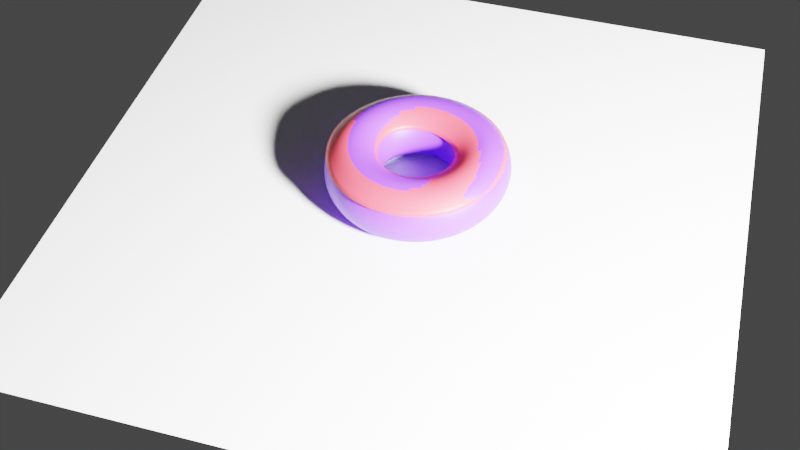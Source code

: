 # Source: donut.blend  (saved by Blender 2.90.8; exported with 4.5.12 LTS)
import bpy
from mathutils import Matrix  # noqa: F401  (used for matrix-valued properties, if any)

bpy.ops.wm.read_factory_settings(use_empty=True)
scene = bpy.context.scene
scene.name = 'Scene'

# ---- collections
col_collection = bpy.data.collections.new('Collection'); scene.collection.children.link(col_collection)

# ---- materials (node trees are filled in below, after node groups)
mat_material_002 = bpy.data.materials.new('Material.002')
mat_material_001 = bpy.data.materials.new('Material.001')

# ---- material node trees
mat_material_002.use_nodes = True; mat_material_002.node_tree.nodes.clear()
_N = mat_material_002.node_tree.nodes; _L = mat_material_002.node_tree.links
n0 = _N.new('ShaderNodeBsdfPrincipled'); n0.name = 'Principled BSDF'; n0.location = (10, 300)
n0.distribution = 'GGX'
n0.subsurface_method = 'BURLEY'
n0.inputs[0].default_value = (0.1836, 0.04033, 0.8, 1.0)
n0.inputs[3].default_value = 1.45
n0.inputs[27].default_value = (0.0, 0.0, 0.0, 1.0)
n0.inputs[28].default_value = 1.0
n1 = _N.new('ShaderNodeOutputMaterial'); n1.name = 'Material Output'; n1.location = (300, 300)
_L.new(n0.outputs[0], n1.inputs[0])
n1.is_active_output = True
mat_material_001.use_nodes = True; mat_material_001.node_tree.nodes.clear()
_N = mat_material_001.node_tree.nodes; _L = mat_material_001.node_tree.links
n0 = _N.new('ShaderNodeBsdfPrincipled'); n0.name = 'Principled BSDF'; n0.location = (10, 300)
n0.distribution = 'GGX'
n0.subsurface_method = 'BURLEY'
n0.inputs[0].default_value = (0.8, 0.05372, 0.08077, 1.0)
n0.inputs[3].default_value = 1.45
n0.inputs[27].default_value = (0.0, 0.0, 0.0, 1.0)
n0.inputs[28].default_value = 1.0
n1 = _N.new('ShaderNodeOutputMaterial'); n1.name = 'Material Output'; n1.location = (300, 300)
_L.new(n0.outputs[0], n1.inputs[0])
n1.is_active_output = True

# ---- world
world_world = bpy.data.worlds.new('World'); scene.world = world_world
world_world.use_nodes = True; world_world.node_tree.nodes.clear()
_N = world_world.node_tree.nodes; _L = world_world.node_tree.links
n0 = _N.new('ShaderNodeOutputWorld'); n0.name = 'World Output'; n0.location = (300, 300)
n1 = _N.new('ShaderNodeBackground'); n1.name = 'Background'; n1.location = (10, 300)
n1.inputs[0].default_value = (0.05088, 0.05088, 0.05088, 1.0)
_L.new(n1.outputs[0], n0.inputs[0])
n0.is_active_output = True
world_world.color = (0.05088, 0.05088, 0.05088)
world_world.use_sun_shadow = False
world_world.sun_shadow_jitter_overblur = 0.0

# ---- cameras
cam_camera = bpy.data.cameras.new('Camera')
cam_camera.clip_end = 100.0
cam_camera.ortho_scale = 7.314

# ---- lights
light_light = bpy.data.lights.new('Light', 'POINT')
light_light.transmission_factor = 0.0
light_light.energy = 1000.0
light_light.shadow_soft_size = 0.1
light_light.shadow_maximum_resolution = 0.006
light_light.use_absolute_resolution = True

# ---- meshes
me_torus = bpy.data.meshes.new('Torus')
me_torus.from_pydata([(0.1182, -0.04069, 0.02351), (0.1083, -0.04106, 0.0531), (0.08307, -0.04138, 0.07145), (0.05204, -0.04155, 0.07155), (0.02711, -0.04147, 0.05334), (0.01787, -0.04115, 0.02375), (0.02759, -0.04084, -0.0058), (0.05284, -0.04052, -0.02415), (0.08386, -0.04036, -0.02423), (0.1088, -0.04043, -0.006034), (0.1044, 0.01936, 0.02406), (0.09558, 0.0155, 0.05357), (0.07337, 0.007459, 0.07147), (0.04495, -0.005757, 0.07181), (0.02198, -0.01748, 0.05342), (0.01372, -0.02094, 0.02375), (0.02214, -0.017, -0.00558), (0.04511, -0.006663, -0.02384), (0.07331, 0.00587, -0.02382), (0.09597, 0.01581, -0.00552), (0.06769, 0.07005, 0.02366), (0.06322, 0.06908, 0.05123), (0.04819, 0.05573, 0.06833), (0.02587, 0.02764, 0.07024), (0.008597, 0.003618, 0.05311), (0.002419, -0.003747, 0.02338), (0.007692, 0.002997, -0.005593), (0.0243, 0.02159, -0.02373), (0.04489, 0.04445, -0.02366), (0.06139, 0.06273, -0.005333), (0.01376, 0.101, 0.02406), (0.01067, 0.09194, 0.05309), (0.003583, 0.07029, 0.07084), (-0.004889, 0.04087, 0.07097), (-0.01098, 0.01639, 0.0521), (-0.01384, 0.007559, 0.02259), (-0.01272, 0.01596, -0.006073), (-0.005999, 0.03936, -0.02384), (0.003521, 0.06871, -0.02382), (0.01107, 0.09226, -0.005521), (-0.04752, 0.1085, 0.0235), (-0.04672, 0.09867, 0.05306), (-0.04315, 0.07406, 0.07089), (-0.03747, 0.0444, 0.06986), (-0.03275, 0.02058, 0.05076), (-0.03224, 0.01102, 0.02152), (-0.03561, 0.01961, -0.00692), (-0.04004, 0.04381, -0.02437), (-0.04365, 0.07446, -0.02424), (-0.04632, 0.09926, -0.006038), (-0.1055, 0.09069, 0.0226), (-0.1002, 0.08242, 0.05184), (-0.08586, 0.0613, 0.06934), (-0.06769, 0.03557, 0.06827), (-0.05352, 0.01461, 0.04942), (-0.04991, 0.005895, 0.02049), (-0.05738, 0.01315, -0.007828), (-0.07194, 0.03416, -0.02522), (-0.08816, 0.06082, -0.02499), (-0.1008, 0.08251, -0.006816), (-0.1502, 0.05065, 0.02153), (-0.1416, 0.04513, 0.05066), (-0.1195, 0.0309, 0.06815), (-0.09191, 0.0135, 0.06722), (-0.07038, -0.0008314, 0.0486), (-0.06425, -0.00716, 0.01988), (-0.07474, -0.002535, -0.008429), (-0.09692, 0.01171, -0.02593), (-0.1226, 0.03, -0.02581), (-0.1428, 0.04495, -0.007751), (-0.1749, -0.005158, 0.02088), (-0.165, -0.007223, 0.05015), (-0.139, -0.0123, 0.0679), (-0.1066, -0.01832, 0.06721), (-0.08104, -0.02337, 0.04871), (-0.07306, -0.02602, 0.01992), (-0.08493, -0.02486, -0.008516), (-0.111, -0.01983, -0.0262), (-0.1416, -0.01295, -0.0263), (-0.1658, -0.007267, -0.008394), (-0.1745, -0.06673, 0.02046), (-0.1654, -0.06526, 0.05011), (-0.1405, -0.06051, 0.06834), (-0.1087, -0.0541, 0.06797), (-0.08305, -0.04882, 0.04947), (-0.07454, -0.04728, 0.02047), (-0.08596, -0.04984, -0.008177), (-0.1115, -0.05484, -0.02614), (-0.1414, -0.06037, -0.02659), (-0.1652, -0.06482, -0.008871), (-0.1487, -0.1232, 0.02015), (-0.1415, -0.1182, 0.04991), (-0.1221, -0.1047, 0.06873), (-0.09672, -0.08711, 0.06888), (-0.07536, -0.07243, 0.05045), (-0.06795, -0.06704, 0.02123), (-0.07715, -0.07292, -0.007686), (-0.09749, -0.0869, -0.0261), (-0.1215, -0.1038, -0.02684), (-0.1411, -0.1177, -0.009168), (-0.1024, -0.1649, 0.02015), (-0.09808, -0.1573, 0.05027), (-0.0865, -0.1368, 0.0702), (-0.07196, -0.1113, 0.07058), (-0.05892, -0.08994, 0.05137), (-0.05414, -0.08174, 0.02195), (-0.05965, -0.08992, -0.007291), (-0.07137, -0.1104, -0.02609), (-0.08582, -0.1359, -0.02684), (-0.09767, -0.1568, -0.009165), (-0.04346, -0.1847, 0.02094), (-0.04294, -0.1758, 0.05371), (-0.04119, -0.1521, 0.07477), (-0.0389, -0.1225, 0.0733), (-0.03661, -0.09833, 0.05254), (-0.03551, -0.08884, 0.02249), (-0.03648, -0.0979, -0.007068), (-0.03819, -0.1216, -0.0259), (-0.0405, -0.1512, -0.02658), (-0.04253, -0.1753, -0.008861), (0.01778, -0.1792, 0.02107), (0.01438, -0.1707, 0.05108), (0.005906, -0.1479, 0.071), (-0.004427, -0.1195, 0.07139), (-0.01265, -0.09634, 0.05243), (-0.01553, -0.08723, 0.02289), (-0.0122, -0.09575, -0.00681), (-0.003698, -0.1185, -0.02555), (0.006613, -0.147, -0.02611), (0.01481, -0.1701, -0.0083), (0.07074, -0.1494, 0.02186), (0.06396, -0.1428, 0.05154), (0.04663, -0.1249, 0.07014), (0.02538, -0.1027, 0.07057), (0.008322, -0.08455, 0.05265), (0.002002, -0.07737, 0.02322), (0.008796, -0.08394, -0.006475), (0.02613, -0.1017, -0.02508), (0.04736, -0.124, -0.0255), (0.0644, -0.1422, -0.007561), (0.1062, -0.1004, 0.02272), (0.09571, -0.09903, 0.05344), (0.07393, -0.08727, 0.07083), (0.04535, -0.07514, 0.07108), (0.02238, -0.06514, 0.05302), (0.01381, -0.06107, 0.02352), (0.02287, -0.06452, -0.006117), (0.04613, -0.07415, -0.02459), (0.07469, -0.08629, -0.02483), (0.09765, -0.0963, -0.00676)], [], [(0, 10, 11, 1), (1, 11, 12, 2), (2, 12, 13, 3), (3, 13, 14, 4), (4, 14, 15, 5), (5, 15, 16, 6), (6, 16, 17, 7), (7, 17, 18, 8), (8, 18, 19, 9), (9, 19, 10, 0), (10, 20, 21, 11), (11, 21, 22, 12), (12, 22, 23, 13), (13, 23, 24, 14), (14, 24, 25, 15), (15, 25, 26, 16), (16, 26, 27, 17), (17, 27, 28, 18), (18, 28, 29, 19), (19, 29, 20, 10), (20, 30, 31, 21), (21, 31, 32, 22), (22, 32, 33, 23), (23, 33, 34, 24), (24, 34, 35, 25), (25, 35, 36, 26), (26, 36, 37, 27), (27, 37, 38, 28), (28, 38, 39, 29), (29, 39, 30, 20), (30, 40, 41, 31), (31, 41, 42, 32), (32, 42, 43, 33), (33, 43, 44, 34), (34, 44, 45, 35), (35, 45, 46, 36), (36, 46, 47, 37), (37, 47, 48, 38), (38, 48, 49, 39), (39, 49, 40, 30), (40, 50, 51, 41), (41, 51, 52, 42), (42, 52, 53, 43), (43, 53, 54, 44), (44, 54, 55, 45), (45, 55, 56, 46), (46, 56, 57, 47), (47, 57, 58, 48), (48, 58, 59, 49), (49, 59, 50, 40), (50, 60, 61, 51), (51, 61, 62, 52), (52, 62, 63, 53), (53, 63, 64, 54), (54, 64, 65, 55), (55, 65, 66, 56), (56, 66, 67, 57), (57, 67, 68, 58), (58, 68, 69, 59), (59, 69, 60, 50), (60, 70, 71, 61), (61, 71, 72, 62), (62, 72, 73, 63), (63, 73, 74, 64), (64, 74, 75, 65), (65, 75, 76, 66), (66, 76, 77, 67), (67, 77, 78, 68), (68, 78, 79, 69), (69, 79, 70, 60), (70, 80, 81, 71), (71, 81, 82, 72), (72, 82, 83, 73), (73, 83, 84, 74), (74, 84, 85, 75), (75, 85, 86, 76), (76, 86, 87, 77), (77, 87, 88, 78), (78, 88, 89, 79), (79, 89, 80, 70), (80, 90, 91, 81), (81, 91, 92, 82), (82, 92, 93, 83), (83, 93, 94, 84), (84, 94, 95, 85), (85, 95, 96, 86), (86, 96, 97, 87), (87, 97, 98, 88), (88, 98, 99, 89), (89, 99, 90, 80), (90, 100, 101, 91), (91, 101, 102, 92), (92, 102, 103, 93), (93, 103, 104, 94), (94, 104, 105, 95), (95, 105, 106, 96), (96, 106, 107, 97), (97, 107, 108, 98), (98, 108, 109, 99), (99, 109, 100, 90), (100, 110, 111, 101), (101, 111, 112, 102), (102, 112, 113, 103), (103, 113, 114, 104), (104, 114, 115, 105), (105, 115, 116, 106), (106, 116, 117, 107), (107, 117, 118, 108), (108, 118, 119, 109), (109, 119, 110, 100), (110, 120, 121, 111), (111, 121, 122, 112), (112, 122, 123, 113), (113, 123, 124, 114), (114, 124, 125, 115), (115, 125, 126, 116), (116, 126, 127, 117), (117, 127, 128, 118), (118, 128, 129, 119), (119, 129, 120, 110), (120, 130, 131, 121), (121, 131, 132, 122), (122, 132, 133, 123), (123, 133, 134, 124), (124, 134, 135, 125), (125, 135, 136, 126), (126, 136, 137, 127), (127, 137, 138, 128), (128, 138, 139, 129), (129, 139, 130, 120), (130, 140, 141, 131), (131, 141, 142, 132), (132, 142, 143, 133), (133, 143, 144, 134), (134, 144, 145, 135), (135, 145, 146, 136), (136, 146, 147, 137), (137, 147, 148, 138), (138, 148, 149, 139), (139, 149, 140, 130), (140, 0, 1, 141), (141, 1, 2, 142), (142, 2, 3, 143), (143, 3, 4, 144), (144, 4, 5, 145), (145, 5, 6, 146), (146, 6, 7, 147), (147, 7, 8, 148), (148, 8, 9, 149), (149, 9, 0, 140)])
me_torus.polygons.foreach_set('use_smooth', [True] * 150)
_uv = me_torus.uv_layers.new(name='UVMap')
_uv.uv.foreach_set('vector', [0.5333, 0.6, 0.6, 0.6, 0.6, 0.7, 0.5333, 0.7, 0.5333, 0.7, 0.6, 0.7, 0.6, 0.8, 0.5333, 0.8, 0.5333, 0.8, 0.6, 0.8, 0.6, 0.9, 0.5333, 0.9, 0.5333, 0.9, 0.6, 0.9, 0.6, 1.0, 0.5333, 1.0, 0.5333, -1.11e-16, 0.6, -1.11e-16, 0.6, 0.1, 0.5333, 0.1, 0.5333, 0.1, 0.6, 0.1, 0.6, 0.2, 0.5333, 0.2, 0.5333, 0.2, 0.6, 0.2, 0.6, 0.3, 0.5333, 0.3, 0.5333, 0.3, 0.6, 0.3, 0.6, 0.4, 0.5333, 0.4, 0.5333, 0.4, 0.6, 0.4, 0.6, 0.5, 0.5333, 0.5, 0.5333, 0.5, 0.6, 0.5, 0.6, 0.6, 0.5333, 0.6, 0.6, 0.6, 0.6667, 0.6, 0.6667, 0.7, 0.6, 0.7, 0.6, 0.7, 0.6667, 0.7, 0.6667, 0.8, 0.6, 0.8, 0.6, 0.8, 0.6667, 0.8, 0.6667, 0.9, 0.6, 0.9, 0.6, 0.9, 0.6667, 0.9, 0.6667, 1.0, 0.6, 1.0, 0.6, -1.11e-16, 0.6667, -1.11e-16, 0.6667, 0.1, 0.6, 0.1, 0.6, 0.1, 0.6667, 0.1, 0.6667, 0.2, 0.6, 0.2, 0.6, 0.2, 0.6667, 0.2, 0.6667, 0.3, 0.6, 0.3, 0.6, 0.3, 0.6667, 0.3, 0.6667, 0.4, 0.6, 0.4, 0.6, 0.4, 0.6667, 0.4, 0.6667, 0.5, 0.6, 0.5, 0.6, 0.5, 0.6667, 0.5, 0.6667, 0.6, 0.6, 0.6, 0.6667, 0.6, 0.7333, 0.6, 0.7333, 0.7, 0.6667, 0.7, 0.6667, 0.7, 0.7333, 0.7, 0.7333, 0.8, 0.6667, 0.8, 0.6667, 0.8, 0.7333, 0.8, 0.7333, 0.9, 0.6667, 0.9, 0.6667, 0.9, 0.7333, 0.9, 0.7333, 1.0, 0.6667, 1.0, 0.6667, -1.11e-16, 0.7333, -1.11e-16, 0.7333, 0.1, 0.6667, 0.1, 0.6667, 0.1, 0.7333, 0.1, 0.7333, 0.2, 0.6667, 0.2, 0.6667, 0.2, 0.7333, 0.2, 0.7333, 0.3, 0.6667, 0.3, 0.6667, 0.3, 0.7333, 0.3, 0.7333, 0.4, 0.6667, 0.4, 0.6667, 0.4, 0.7333, 0.4, 0.7333, 0.5, 0.6667, 0.5, 0.6667, 0.5, 0.7333, 0.5, 0.7333, 0.6, 0.6667, 0.6, 0.7333, 0.6, 0.8, 0.6, 0.8, 0.7, 0.7333, 0.7, 0.7333, 0.7, 0.8, 0.7, 0.8, 0.8, 0.7333, 0.8, 0.7333, 0.8, 0.8, 0.8, 0.8, 0.9, 0.7333, 0.9, 0.7333, 0.9, 0.8, 0.9, 0.8, 1.0, 0.7333, 1.0, 0.7333, -1.11e-16, 0.8, -1.11e-16, 0.8, 0.1, 0.7333, 0.1, 0.7333, 0.1, 0.8, 0.1, 0.8, 0.2, 0.7333, 0.2, 0.7333, 0.2, 0.8, 0.2, 0.8, 0.3, 0.7333, 0.3, 0.7333, 0.3, 0.8, 0.3, 0.8, 0.4, 0.7333, 0.4, 0.7333, 0.4, 0.8, 0.4, 0.8, 0.5, 0.7333, 0.5, 0.7333, 0.5, 0.8, 0.5, 0.8, 0.6, 0.7333, 0.6, 0.8, 0.6, 0.8667, 0.6, 0.8667, 0.7, 0.8, 0.7, 0.8, 0.7, 0.8667, 0.7, 0.8667, 0.8, 0.8, 0.8, 0.8, 0.8, 0.8667, 0.8, 0.8667, 0.9, 0.8, 0.9, 0.8, 0.9, 0.8667, 0.9, 0.8667, 1.0, 0.8, 1.0, 0.8, -1.11e-16, 0.8667, -1.11e-16, 0.8667, 0.1, 0.8, 0.1, 0.8, 0.1, 0.8667, 0.1, 0.8667, 0.2, 0.8, 0.2, 0.8, 0.2, 0.8667, 0.2, 0.8667, 0.3, 0.8, 0.3, 0.8, 0.3, 0.8667, 0.3, 0.8667, 0.4, 0.8, 0.4, 0.8, 0.4, 0.8667, 0.4, 0.8667, 0.5, 0.8, 0.5, 0.8, 0.5, 0.8667, 0.5, 0.8667, 0.6, 0.8, 0.6, 0.8667, 0.6, 0.9333, 0.6, 0.9333, 0.7, 0.8667, 0.7, 0.8667, 0.7, 0.9333, 0.7, 0.9333, 0.8, 0.8667, 0.8, 0.8667, 0.8, 0.9333, 0.8, 0.9333, 0.9, 0.8667, 0.9, 0.8667, 0.9, 0.9333, 0.9, 0.9333, 1.0, 0.8667, 1.0, 0.8667, -1.11e-16, 0.9333, -1.11e-16, 0.9333, 0.1, 0.8667, 0.1, 0.8667, 0.1, 0.9333, 0.1, 0.9333, 0.2, 0.8667, 0.2, 0.8667, 0.2, 0.9333, 0.2, 0.9333, 0.3, 0.8667, 0.3, 0.8667, 0.3, 0.9333, 0.3, 0.9333, 0.4, 0.8667, 0.4, 0.8667, 0.4, 0.9333, 0.4, 0.9333, 0.5, 0.8667, 0.5, 0.8667, 0.5, 0.9333, 0.5, 0.9333, 0.6, 0.8667, 0.6, 0.9333, 0.6, 1.0, 0.6, 1.0, 0.7, 0.9333, 0.7, 0.9333, 0.7, 1.0, 0.7, 1.0, 0.8, 0.9333, 0.8, 0.9333, 0.8, 1.0, 0.8, 1.0, 0.9, 0.9333, 0.9, 0.9333, 0.9, 1.0, 0.9, 1.0, 1.0, 0.9333, 1.0, 0.9333, -1.11e-16, 1.0, -1.11e-16, 1.0, 0.1, 0.9333, 0.1, 0.9333, 0.1, 1.0, 0.1, 1.0, 0.2, 0.9333, 0.2, 0.9333, 0.2, 1.0, 0.2, 1.0, 0.3, 0.9333, 0.3, 0.9333, 0.3, 1.0, 0.3, 1.0, 0.4, 0.9333, 0.4, 0.9333, 0.4, 1.0, 0.4, 1.0, 0.5, 0.9333, 0.5, 0.9333, 0.5, 1.0, 0.5, 1.0, 0.6, 0.9333, 0.6, -1.11e-16, 0.6, 0.06667, 0.6, 0.06667, 0.7, -1.11e-16, 0.7, -1.11e-16, 0.7, 0.06667, 0.7, 0.06667, 0.8, -1.11e-16, 0.8, -1.11e-16, 0.8, 0.06667, 0.8, 0.06667, 0.9, -1.11e-16, 0.9, -1.11e-16, 0.9, 0.06667, 0.9, 0.06667, 1.0, -1.11e-16, 1.0, -1.11e-16, -1.11e-16, 0.06667, -1.11e-16, 0.06667, 0.1, -1.11e-16, 0.1, -1.11e-16, 0.1, 0.06667, 0.1, 0.06667, 0.2, -1.11e-16, 0.2, -1.11e-16, 0.2, 0.06667, 0.2, 0.06667, 0.3, -1.11e-16, 0.3, -1.11e-16, 0.3, 0.06667, 0.3, 0.06667, 0.4, -1.11e-16, 0.4, -1.11e-16, 0.4, 0.06667, 0.4, 0.06667, 0.5, -1.11e-16, 0.5, -1.11e-16, 0.5, 0.06667, 0.5, 0.06667, 0.6, -1.11e-16, 0.6, 0.06667, 0.6, 0.1333, 0.6, 0.1333, 0.7, 0.06667, 0.7, 0.06667, 0.7, 0.1333, 0.7, 0.1333, 0.8, 0.06667, 0.8, 0.06667, 0.8, 0.1333, 0.8, 0.1333, 0.9, 0.06667, 0.9, 0.06667, 0.9, 0.1333, 0.9, 0.1333, 1.0, 0.06667, 1.0, 0.06667, -1.11e-16, 0.1333, -1.11e-16, 0.1333, 0.1, 0.06667, 0.1, 0.06667, 0.1, 0.1333, 0.1, 0.1333, 0.2, 0.06667, 0.2, 0.06667, 0.2, 0.1333, 0.2, 0.1333, 0.3, 0.06667, 0.3, 0.06667, 0.3, 0.1333, 0.3, 0.1333, 0.4, 0.06667, 0.4, 0.06667, 0.4, 0.1333, 0.4, 0.1333, 0.5, 0.06667, 0.5, 0.06667, 0.5, 0.1333, 0.5, 0.1333, 0.6, 0.06667, 0.6, 0.1333, 0.6, 0.2, 0.6, 0.2, 0.7, 0.1333, 0.7, 0.1333, 0.7, 0.2, 0.7, 0.2, 0.8, 0.1333, 0.8, 0.1333, 0.8, 0.2, 0.8, 0.2, 0.9, 0.1333, 0.9, 0.1333, 0.9, 0.2, 0.9, 0.2, 1.0, 0.1333, 1.0, 0.1333, -1.11e-16, 0.2, -1.11e-16, 0.2, 0.1, 0.1333, 0.1, 0.1333, 0.1, 0.2, 0.1, 0.2, 0.2, 0.1333, 0.2, 0.1333, 0.2, 0.2, 0.2, 0.2, 0.3, 0.1333, 0.3, 0.1333, 0.3, 0.2, 0.3, 0.2, 0.4, 0.1333, 0.4, 0.1333, 0.4, 0.2, 0.4, 0.2, 0.5, 0.1333, 0.5, 0.1333, 0.5, 0.2, 0.5, 0.2, 0.6, 0.1333, 0.6, 0.2, 0.6, 0.2667, 0.6, 0.2667, 0.7, 0.2, 0.7, 0.2, 0.7, 0.2667, 0.7, 0.2667, 0.8, 0.2, 0.8, 0.2, 0.8, 0.2667, 0.8, 0.2667, 0.9, 0.2, 0.9, 0.2, 0.9, 0.2667, 0.9, 0.2667, 1.0, 0.2, 1.0, 0.2, -1.11e-16, 0.2667, -1.11e-16, 0.2667, 0.1, 0.2, 0.1, 0.2, 0.1, 0.2667, 0.1, 0.2667, 0.2, 0.2, 0.2, 0.2, 0.2, 0.2667, 0.2, 0.2667, 0.3, 0.2, 0.3, 0.2, 0.3, 0.2667, 0.3, 0.2667, 0.4, 0.2, 0.4, 0.2, 0.4, 0.2667, 0.4, 0.2667, 0.5, 0.2, 0.5, 0.2, 0.5, 0.2667, 0.5, 0.2667, 0.6, 0.2, 0.6, 0.2667, 0.6, 0.3333, 0.6, 0.3333, 0.7, 0.2667, 0.7, 0.2667, 0.7, 0.3333, 0.7, 0.3333, 0.8, 0.2667, 0.8, 0.2667, 0.8, 0.3333, 0.8, 0.3333, 0.9, 0.2667, 0.9, 0.2667, 0.9, 0.3333, 0.9, 0.3333, 1.0, 0.2667, 1.0, 0.2667, -1.11e-16, 0.3333, -1.11e-16, 0.3333, 0.1, 0.2667, 0.1, 0.2667, 0.1, 0.3333, 0.1, 0.3333, 0.2, 0.2667, 0.2, 0.2667, 0.2, 0.3333, 0.2, 0.3333, 0.3, 0.2667, 0.3, 0.2667, 0.3, 0.3333, 0.3, 0.3333, 0.4, 0.2667, 0.4, 0.2667, 0.4, 0.3333, 0.4, 0.3333, 0.5, 0.2667, 0.5, 0.2667, 0.5, 0.3333, 0.5, 0.3333, 0.6, 0.2667, 0.6, 0.3333, 0.6, 0.4, 0.6, 0.4, 0.7, 0.3333, 0.7, 0.3333, 0.7, 0.4, 0.7, 0.4, 0.8, 0.3333, 0.8, 0.3333, 0.8, 0.4, 0.8, 0.4, 0.9, 0.3333, 0.9, 0.3333, 0.9, 0.4, 0.9, 0.4, 1.0, 0.3333, 1.0, 0.3333, -1.11e-16, 0.4, -1.11e-16, 0.4, 0.1, 0.3333, 0.1, 0.3333, 0.1, 0.4, 0.1, 0.4, 0.2, 0.3333, 0.2, 0.3333, 0.2, 0.4, 0.2, 0.4, 0.3, 0.3333, 0.3, 0.3333, 0.3, 0.4, 0.3, 0.4, 0.4, 0.3333, 0.4, 0.3333, 0.4, 0.4, 0.4, 0.4, 0.5, 0.3333, 0.5, 0.3333, 0.5, 0.4, 0.5, 0.4, 0.6, 0.3333, 0.6, 0.4, 0.6, 0.4667, 0.6, 0.4611, 0.7004, 0.4, 0.7, 0.4, 0.7, 0.4611, 0.7004, 0.4667, 0.8, 0.4, 0.8, 0.4, 0.8, 0.4667, 0.8, 0.4667, 0.9, 0.4, 0.9, 0.4, 0.9, 0.4667, 0.9, 0.4667, 1.0, 0.4, 1.0, 0.4, -1.11e-16, 0.4667, -1.11e-16, 0.4667, 0.1, 0.4, 0.1, 0.4, 0.1, 0.4667, 0.1, 0.4667, 0.2, 0.4, 0.2, 0.4, 0.2, 0.4667, 0.2, 0.4667, 0.3, 0.4, 0.3, 0.4, 0.3, 0.4667, 0.3, 0.4667, 0.4, 0.4, 0.4, 0.4, 0.4, 0.4667, 0.4, 0.4667, 0.5, 0.4, 0.5, 0.4, 0.5, 0.4667, 0.5, 0.4667, 0.6, 0.4, 0.6, 0.4667, 0.6, 0.5333, 0.6, 0.5333, 0.7, 0.4611, 0.7004, 0.4611, 0.7004, 0.5333, 0.7, 0.5333, 0.8, 0.4667, 0.8, 0.4667, 0.8, 0.5333, 0.8, 0.5333, 0.9, 0.4667, 0.9, 0.4667, 0.9, 0.5333, 0.9, 0.5333, 1.0, 0.4667, 1.0, 0.4667, -1.11e-16, 0.5333, -1.11e-16, 0.5333, 0.1, 0.4667, 0.1, 0.4667, 0.1, 0.5333, 0.1, 0.5333, 0.2, 0.4667, 0.2, 0.4667, 0.2, 0.5333, 0.2, 0.5333, 0.3, 0.4667, 0.3, 0.4667, 0.3, 0.5333, 0.3, 0.5333, 0.4, 0.4667, 0.4, 0.4667, 0.4, 0.5333, 0.4, 0.5333, 0.5, 0.4667, 0.5, 0.4667, 0.5, 0.5333, 0.5, 0.5333, 0.6, 0.4667, 0.6])
me_torus.materials.append(mat_material_002)
me_torus.use_remesh_fix_poles = True
me_torus.use_remesh_preserve_attributes = False
me_torus.use_mirror_vertex_groups = False
me_torus.update()
me_torus_001 = bpy.data.meshes.new('Torus.001')
me_torus_001.from_pydata([(0.106, -0.03972, 0.05509), (0.08073, -0.04005, 0.07344), (0.0497, -0.04021, 0.07353), (0.02477, -0.04013, 0.05532), (0.09327, 0.01678, 0.05557), (0.07147, 0.007684, 0.07381), (0.04269, -0.004617, 0.07386), (0.01965, -0.01614, 0.05541), (0.06416, 0.06197, 0.05597), (0.05087, 0.04413, 0.07454), (0.02574, 0.02328, 0.07408), (0.006262, 0.004957, 0.05509), (0.008779, 0.09213, 0.05544), (0.002292, 0.06893, 0.07371), (-0.006835, 0.0412, 0.07328), (-0.01331, 0.01773, 0.05408), (-0.04906, 0.1, 0.05505), (-0.04548, 0.0754, 0.07287), (-0.0398, 0.04573, 0.07184), (-0.03508, 0.02192, 0.05275), (-0.1025, 0.08376, 0.05382), (-0.08819, 0.06264, 0.07133), (-0.07003, 0.03691, 0.07025), (-0.05585, 0.01595, 0.0514), (-0.144, 0.04647, 0.05264), (-0.1218, 0.03224, 0.07014), (-0.09425, 0.01484, 0.06921), (-0.07272, 0.0005073, 0.05058), (-0.1673, -0.005885, 0.05213), (-0.1413, -0.01096, 0.06988), (-0.109, -0.01698, 0.06919), (-0.08338, -0.02203, 0.05069), (-0.1678, -0.06392, 0.0521), (-0.1428, -0.05918, 0.07032), (-0.1111, -0.05276, 0.06995), (-0.08539, -0.04748, 0.05146), (-0.1438, -0.1169, 0.05189), (-0.1244, -0.1033, 0.07071), (-0.09905, -0.08577, 0.07086), (-0.07769, -0.07109, 0.05243), (-0.1004, -0.156, 0.05225), (-0.08884, -0.1355, 0.07219), (-0.0743, -0.1099, 0.07256), (-0.06126, -0.0886, 0.05335), (-0.04528, -0.1745, 0.05569), (-0.04353, -0.1507, 0.07675), (-0.04124, -0.1212, 0.07528), (-0.03895, -0.097, 0.05452), (0.01205, -0.1694, 0.05306), (0.003571, -0.1465, 0.07299), (-0.006762, -0.1181, 0.07337), (-0.01499, -0.095, 0.05441), (0.06162, -0.1414, 0.05352), (0.0443, -0.1236, 0.07213), (0.02304, -0.1014, 0.07255), (0.005987, -0.08321, 0.05463), (0.09338, -0.09769, 0.05543), (0.07159, -0.08593, 0.07281), (0.04302, -0.0738, 0.07307), (0.02005, -0.0638, 0.055)], [], [(0, 4, 5, 1), (1, 5, 6, 2), (2, 6, 7, 3), (4, 8, 9, 5), (5, 9, 10, 6), (6, 10, 11, 7), (8, 12, 13, 9), (9, 13, 14, 10), (10, 14, 15, 11), (12, 16, 17, 13), (13, 17, 18, 14), (14, 18, 19, 15), (16, 20, 21, 17), (17, 21, 22, 18), (18, 22, 23, 19), (20, 24, 25, 21), (21, 25, 26, 22), (22, 26, 27, 23), (24, 28, 29, 25), (25, 29, 30, 26), (26, 30, 31, 27), (28, 32, 33, 29), (29, 33, 34, 30), (30, 34, 35, 31), (32, 36, 37, 33), (33, 37, 38, 34), (34, 38, 39, 35), (36, 40, 41, 37), (37, 41, 42, 38), (38, 42, 43, 39), (40, 44, 45, 41), (41, 45, 46, 42), (42, 46, 47, 43), (44, 48, 49, 45), (45, 49, 50, 46), (46, 50, 51, 47), (48, 52, 53, 49), (49, 53, 54, 50), (50, 54, 55, 51), (52, 56, 57, 53), (53, 57, 58, 54), (54, 58, 59, 55), (56, 0, 1, 57), (57, 1, 2, 58), (58, 2, 3, 59)])
me_torus_001.polygons.foreach_set('use_smooth', [True] * 45)
_uv = me_torus_001.uv_layers.new(name='UVMap')
_uv.uv.foreach_set('vector', [0.5333, 0.7, 0.6, 0.7, 0.6, 0.8, 0.5333, 0.8, 0.5333, 0.8, 0.6, 0.8, 0.6, 0.9, 0.5333, 0.9, 0.5333, 0.9, 0.6, 0.9, 0.6, 1.0, 0.5333, 1.0, 0.6, 0.7, 0.6667, 0.7, 0.6667, 0.8, 0.6, 0.8, 0.6, 0.8, 0.6667, 0.8, 0.6667, 0.9, 0.6, 0.9, 0.6, 0.9, 0.6667, 0.9, 0.6667, 1.0, 0.6, 1.0, 0.6667, 0.7, 0.7333, 0.7, 0.7333, 0.8, 0.6667, 0.8, 0.6667, 0.8, 0.7333, 0.8, 0.7333, 0.9, 0.6667, 0.9, 0.6667, 0.9, 0.7333, 0.9, 0.7333, 1.0, 0.6667, 1.0, 0.7333, 0.7, 0.8, 0.7, 0.8, 0.8, 0.7333, 0.8, 0.7333, 0.8, 0.8, 0.8, 0.8, 0.9, 0.7333, 0.9, 0.7333, 0.9, 0.8, 0.9, 0.8, 1.0, 0.7333, 1.0, 0.8, 0.7, 0.8667, 0.7, 0.8667, 0.8, 0.8, 0.8, 0.8, 0.8, 0.8667, 0.8, 0.8667, 0.9, 0.8, 0.9, 0.8, 0.9, 0.8667, 0.9, 0.8667, 1.0, 0.8, 1.0, 0.8667, 0.7, 0.9333, 0.7, 0.9333, 0.8, 0.8667, 0.8, 0.8667, 0.8, 0.9333, 0.8, 0.9333, 0.9, 0.8667, 0.9, 0.8667, 0.9, 0.9333, 0.9, 0.9333, 1.0, 0.8667, 1.0, 0.9333, 0.7, 1.0, 0.7, 1.0, 0.8, 0.9333, 0.8, 0.9333, 0.8, 1.0, 0.8, 1.0, 0.9, 0.9333, 0.9, 0.9333, 0.9, 1.0, 0.9, 1.0, 1.0, 0.9333, 1.0, -1.11e-16, 0.7, 0.06667, 0.7, 0.06667, 0.8, -1.11e-16, 0.8, -1.11e-16, 0.8, 0.06667, 0.8, 0.06667, 0.9, -1.11e-16, 0.9, -1.11e-16, 0.9, 0.06667, 0.9, 0.06667, 1.0, -1.11e-16, 1.0, 0.06667, 0.7, 0.1333, 0.7, 0.1333, 0.8, 0.06667, 0.8, 0.06667, 0.8, 0.1333, 0.8, 0.1333, 0.9, 0.06667, 0.9, 0.06667, 0.9, 0.1333, 0.9, 0.1333, 1.0, 0.06667, 1.0, 0.1333, 0.7, 0.2, 0.7, 0.2, 0.8, 0.1333, 0.8, 0.1333, 0.8, 0.2, 0.8, 0.2, 0.9, 0.1333, 0.9, 0.1333, 0.9, 0.2, 0.9, 0.2, 1.0, 0.1333, 1.0, 0.2, 0.7, 0.2667, 0.7, 0.2667, 0.8, 0.2, 0.8, 0.2, 0.8, 0.2667, 0.8, 0.2667, 0.9, 0.2, 0.9, 0.2, 0.9, 0.2667, 0.9, 0.2667, 1.0, 0.2, 1.0, 0.2667, 0.7, 0.3333, 0.7, 0.3333, 0.8, 0.2667, 0.8, 0.2667, 0.8, 0.3333, 0.8, 0.3333, 0.9, 0.2667, 0.9, 0.2667, 0.9, 0.3333, 0.9, 0.3333, 1.0, 0.2667, 1.0, 0.3333, 0.7, 0.4, 0.7, 0.4, 0.8, 0.3333, 0.8, 0.3333, 0.8, 0.4, 0.8, 0.4, 0.9, 0.3333, 0.9, 0.3333, 0.9, 0.4, 0.9, 0.4, 1.0, 0.3333, 1.0, 0.4, 0.7, 0.4611, 0.7004, 0.4667, 0.8, 0.4, 0.8, 0.4, 0.8, 0.4667, 0.8, 0.4667, 0.9, 0.4, 0.9, 0.4, 0.9, 0.4667, 0.9, 0.4667, 1.0, 0.4, 1.0, 0.4611, 0.7004, 0.5333, 0.7, 0.5333, 0.8, 0.4667, 0.8, 0.4667, 0.8, 0.5333, 0.8, 0.5333, 0.9, 0.4667, 0.9, 0.4667, 0.9, 0.5333, 0.9, 0.5333, 1.0, 0.4667, 1.0])
me_torus_001.materials.append(mat_material_001)
me_torus_001.use_remesh_fix_poles = True
me_torus_001.use_remesh_preserve_attributes = False
me_torus_001.use_mirror_vertex_groups = False
me_torus_001.update()
me_plane = bpy.data.meshes.new('Plane')
me_plane.from_pydata([(-0.5, -0.5, 0.0), (0.5, -0.5, 0.0), (-0.5, 0.5, 0.0), (0.5, 0.5, 0.0)], [], [(0, 1, 3, 2)])
_uv = me_plane.uv_layers.new(name='UVMap')
_uv.uv.foreach_set('vector', [0.0, 0.0, 1.0, 0.0, 1.0, 1.0, 0.0, 1.0])
me_plane.use_remesh_fix_poles = True
me_plane.use_remesh_preserve_attributes = False
me_plane.use_mirror_vertex_groups = False
me_plane.update()

# ---- objects
ob_light = bpy.data.objects.new('Light', light_light)
ob_camera = bpy.data.objects.new('Camera', cam_camera)
ob_torus = bpy.data.objects.new('Torus', me_torus)
ob_torus_001 = bpy.data.objects.new('Torus.001', me_torus_001)
ob_plane = bpy.data.objects.new('Plane', me_plane)

# ---- transforms, parenting, visibility, modifiers, constraints
ob_light.location = (0.6779, 0.9821, 0.6825)
ob_light.rotation_euler = (0.6503, 0.05522, 1.866)
ob_light.lock_rotations_4d = False
ob_light.empty_display_type = 'ARROWS'
ob_light.color = (0.0, 0.0, 0.0, 0.0)
ob_light.lineart.crease_threshold = 0.0
ob_camera.location = (1.154, 0.3047, 1.215)
ob_camera.rotation_euler = (0.7463, -8.809e-06, 1.845)
ob_camera.lock_rotations_4d = False
ob_camera.empty_display_type = 'ARROWS'
ob_camera.color = (0.0, 0.0, 0.0, 0.0)
ob_camera.display_type = 'WIRE'
ob_camera.lineart.crease_threshold = 0.0
ob_torus.location = (0.01696, 0.04308, 0.02138)
ob_torus.lineart.crease_threshold = 0.0
_m = ob_torus.modifiers.new('Subdivision', 'SUBSURF')
_m.uv_smooth = 'PRESERVE_CORNERS'
_m.levels = 4
ob_torus_001.parent = ob_torus
ob_torus_001.matrix_parent_inverse = Matrix(((1.0, -0.0, 0.0, -0.02687), (-0.0, 1.0, -0.0, -0.02789), (0.0, -0.0, 1.0, 0.02359), (-0.0, 0.0, -0.0, 1.0)))
ob_torus_001.location = (0.03097, 0.02489, -0.02655)
ob_torus_001.lineart.crease_threshold = 0.0
_m = ob_torus_001.modifiers.new('Subdivision', 'SUBSURF')
_m.uv_smooth = 'PRESERVE_CORNERS'
_m.levels = 4
_m = ob_torus_001.modifiers.new('Solidify', 'SOLIDIFY')
_m.thickness = 0.0007
_m.offset = 1.0
ob_plane.location = (0.0, 0.0, 0.0)
ob_plane.lineart.crease_threshold = 0.0

# ---- collection membership
col_collection.objects.link(ob_light)
col_collection.objects.link(ob_camera)
col_collection.objects.link(ob_torus)
col_collection.objects.link(ob_torus_001)
col_collection.objects.link(ob_plane)

# ---- scene / render settings (as saved in the file)
scene.camera = ob_camera
scene.frame_start = 1; scene.frame_end = 250; scene.frame_set(1)
scene.render.engine = 'CYCLES'
scene.cycles.use_denoising = False
scene.cycles.samples = 128
scene.cycles.sampling_pattern = 'TABULATED_SOBOL'
scene.cycles.use_adaptive_sampling = False
scene.cycles.use_light_tree = False
scene.view_settings.view_transform = 'Filmic'
bpy.context.view_layer.update()
